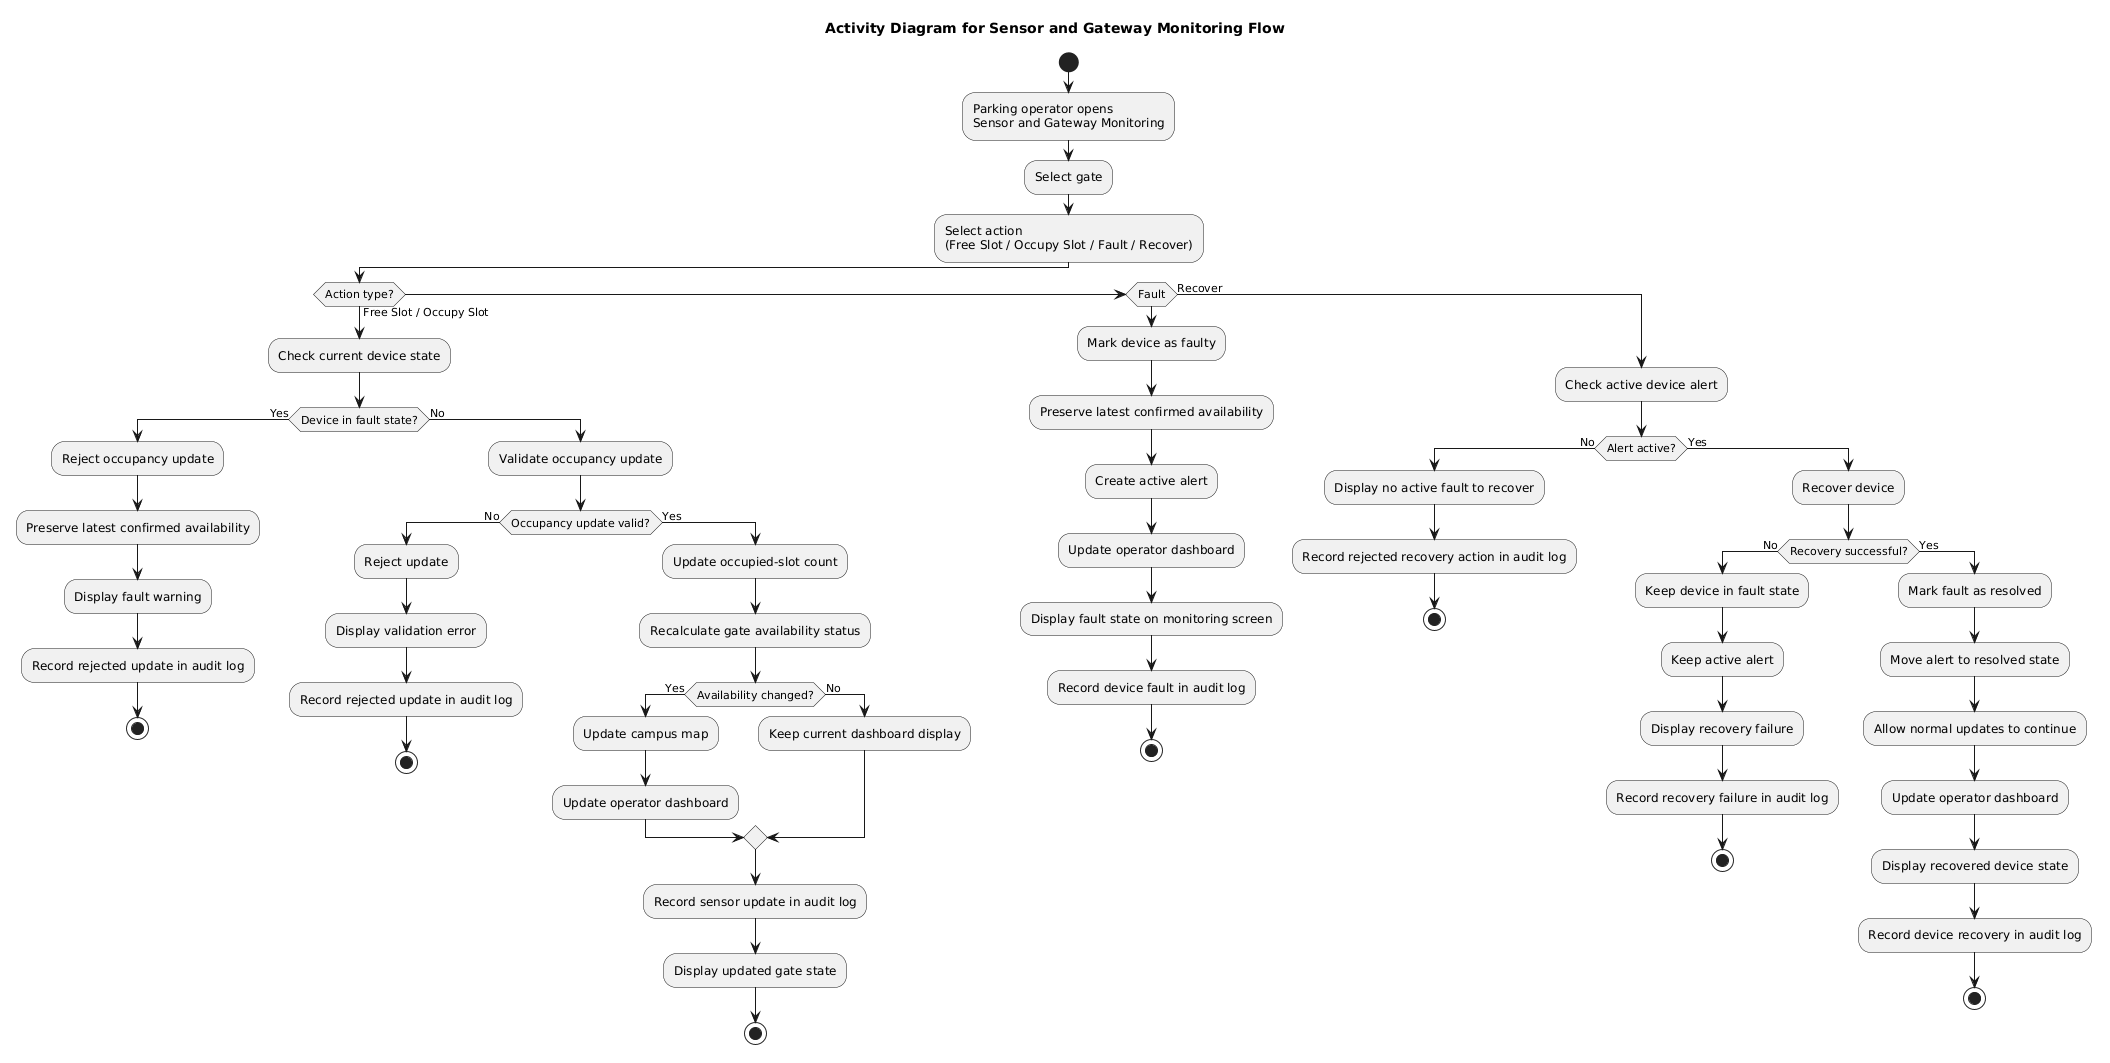

The diagram above was rendered by PlantUML. Its source (embedded in the PNG):
@startuml
title Activity Diagram for Sensor and Gateway Monitoring Flow

start

:Parking operator opens\nSensor and Gateway Monitoring;
:Select gate;
:Select action\n(Free Slot / Occupy Slot / Fault / Recover);

if (Action type?) then (Free Slot / Occupy Slot)
  :Check current device state;

  if (Device in fault state?) then (Yes)
    :Reject occupancy update;
    :Preserve latest confirmed availability;
    :Display fault warning;
    :Record rejected update in audit log;
    stop
  else (No)
    :Validate occupancy update;

    if (Occupancy update valid?) then (No)
      :Reject update;
      :Display validation error;
      :Record rejected update in audit log;
      stop
    else (Yes)
      :Update occupied-slot count;
      :Recalculate gate availability status;

      if (Availability changed?) then (Yes)
        :Update campus map;
        :Update operator dashboard;
      else (No)
        :Keep current dashboard display;
      endif

      :Record sensor update in audit log;
      :Display updated gate state;
      stop
    endif
  endif

elseif (Fault)
  :Mark device as faulty;
  :Preserve latest confirmed availability;
  :Create active alert;
  :Update operator dashboard;
  :Display fault state on monitoring screen;
  :Record device fault in audit log;
  stop

else (Recover)
  :Check active device alert;

  if (Alert active?) then (No)
    :Display no active fault to recover;
    :Record rejected recovery action in audit log;
    stop
  else (Yes)
    :Recover device;

    if (Recovery successful?) then (No)
      :Keep device in fault state;
      :Keep active alert;
      :Display recovery failure;
      :Record recovery failure in audit log;
      stop
    else (Yes)
      :Mark fault as resolved;
      :Move alert to resolved state;
      :Allow normal updates to continue;
      :Update operator dashboard;
      :Display recovered device state;
      :Record device recovery in audit log;
      stop
    endif
  endif
endif
@enduml